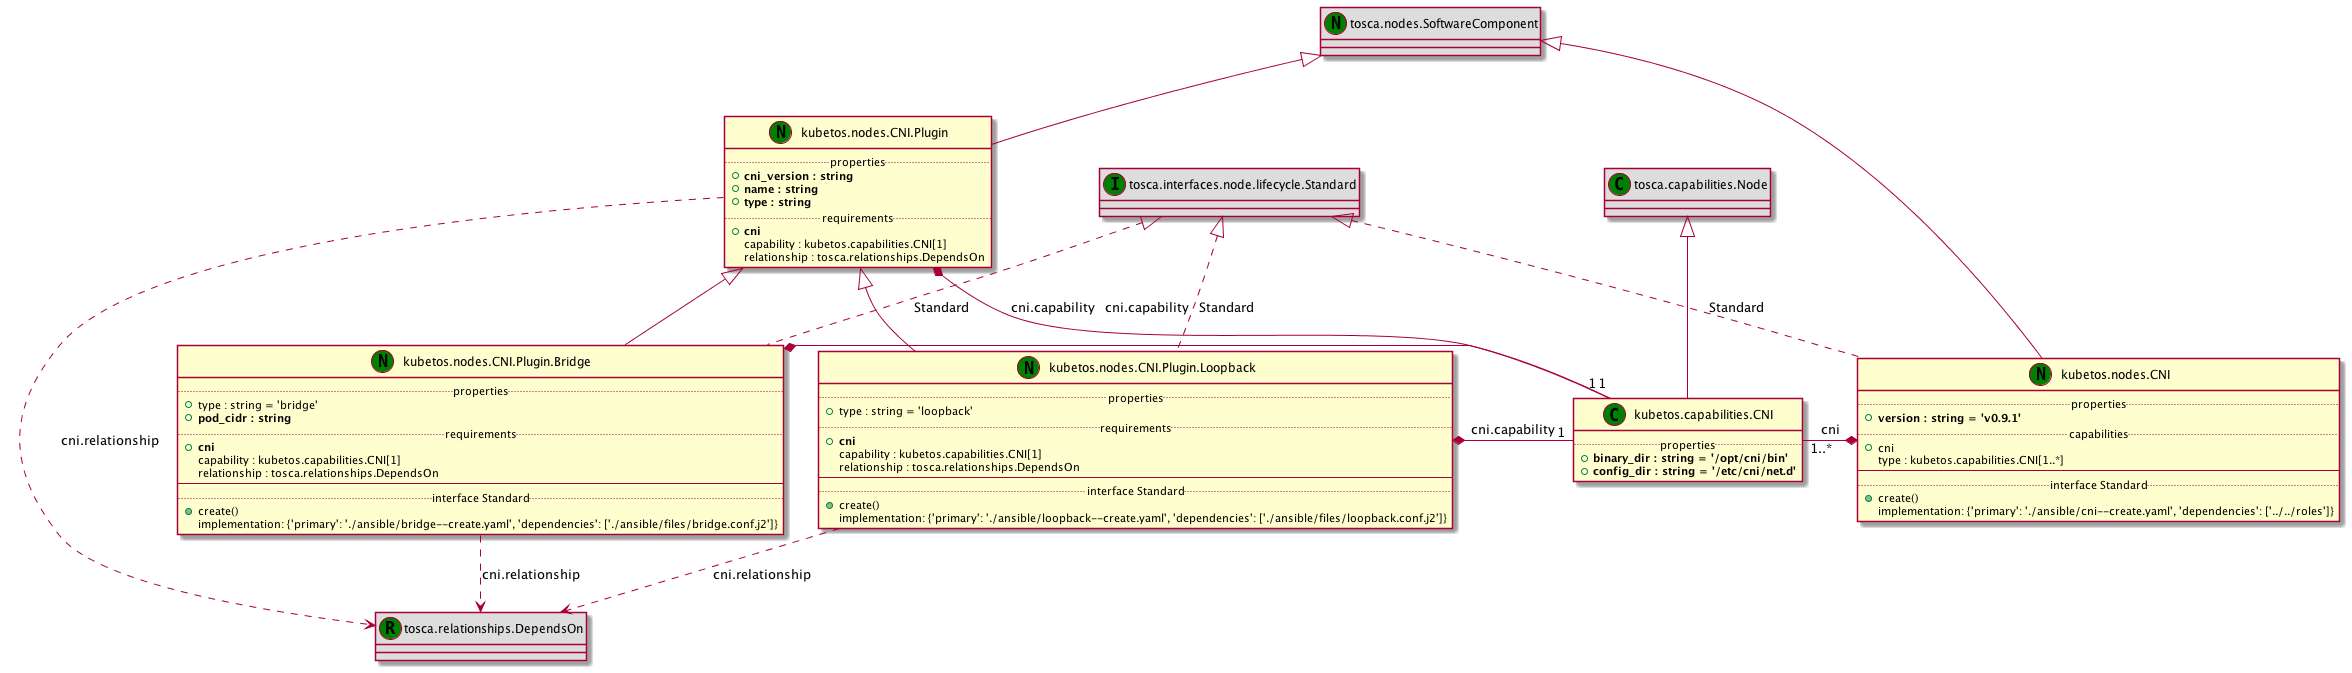

The diagram above was rendered by PlantUML. Its source (embedded in the PNG):
@startuml
set namespaceSeparator none
class "tosca.capabilities.Node" as tosca_capabilities_Node_CT << (C,green) >> #DDDDDD
class "kubetos.capabilities.CNI" as kubetos_capabilities_CNI_CT << (C,green) >> {
.. properties ..
+<b>binary_dir : string = '/opt/cni/bin'
+<b>config_dir : string = '/etc/cni/net.d'
}
class "tosca.nodes.SoftwareComponent" as tosca_nodes_SoftwareComponent_NT << (N,green) >> #DDDDDD
class "kubetos.nodes.CNI" as kubetos_nodes_CNI_NT << (N,green) >> {
.. properties ..
+<b>version : string = 'v0.9.1'
.. capabilities ..
+cni
 type : kubetos.capabilities.CNI[1..*]
--
.. interface Standard ..
+create()
 implementation: {'primary': './ansible/cni--create.yaml', 'dependencies': ['../../roles']}
}
class "tosca.interfaces.node.lifecycle.Standard" as tosca_interfaces_node_lifecycle_Standard_IT << (I,green) >> #DDDDDD
class "tosca.nodes.SoftwareComponent" as tosca_nodes_SoftwareComponent_NT << (N,green) >> #DDDDDD
class "kubetos.nodes.CNI.Plugin" as kubetos_nodes_CNI_Plugin_NT << (N,green) >> {
.. properties ..
+<b>cni_version : string
+<b>name : string
+<b>type : string
.. requirements ..
+<b>cni
 capability : kubetos.capabilities.CNI[1]
 relationship : tosca.relationships.DependsOn
}
class "tosca.relationships.DependsOn" as tosca_relationships_DependsOn_RT << (R,green) >> #DDDDDD
class "kubetos.nodes.CNI.Plugin.Bridge" as kubetos_nodes_CNI_Plugin_Bridge_NT << (N,green) >> {
.. properties ..
+type : string = 'bridge'
+<b>pod_cidr : string
.. requirements ..
+<b>cni
 capability : kubetos.capabilities.CNI[1]
 relationship : tosca.relationships.DependsOn
--
.. interface Standard ..
+create()
 implementation: {'primary': './ansible/bridge--create.yaml', 'dependencies': ['./ansible/files/bridge.conf.j2']}
}
class "tosca.relationships.DependsOn" as tosca_relationships_DependsOn_RT << (R,green) >> #DDDDDD
class "tosca.interfaces.node.lifecycle.Standard" as tosca_interfaces_node_lifecycle_Standard_IT << (I,green) >> #DDDDDD
class "kubetos.nodes.CNI.Plugin.Loopback" as kubetos_nodes_CNI_Plugin_Loopback_NT << (N,green) >> {
.. properties ..
+type : string = 'loopback'
.. requirements ..
+<b>cni
 capability : kubetos.capabilities.CNI[1]
 relationship : tosca.relationships.DependsOn
--
.. interface Standard ..
+create()
 implementation: {'primary': './ansible/loopback--create.yaml', 'dependencies': ['./ansible/files/loopback.conf.j2']}
}
class "tosca.relationships.DependsOn" as tosca_relationships_DependsOn_RT << (R,green) >> #DDDDDD
class "tosca.interfaces.node.lifecycle.Standard" as tosca_interfaces_node_lifecycle_Standard_IT << (I,green) >> #DDDDDD
tosca_capabilities_Node_CT <|-- kubetos_capabilities_CNI_CT
tosca_nodes_SoftwareComponent_NT <|-- kubetos_nodes_CNI_NT
kubetos_capabilities_CNI_CT "1..*" -* kubetos_nodes_CNI_NT : cni
tosca_interfaces_node_lifecycle_Standard_IT <|.. kubetos_nodes_CNI_NT : Standard
tosca_nodes_SoftwareComponent_NT <|-- kubetos_nodes_CNI_Plugin_NT
kubetos_nodes_CNI_Plugin_NT *- "1" kubetos_capabilities_CNI_CT : cni.capability
kubetos_nodes_CNI_Plugin_NT ..> tosca_relationships_DependsOn_RT : cni.relationship
kubetos_nodes_CNI_Plugin_NT <|-- kubetos_nodes_CNI_Plugin_Bridge_NT
kubetos_nodes_CNI_Plugin_Bridge_NT *- "1" kubetos_capabilities_CNI_CT : cni.capability
kubetos_nodes_CNI_Plugin_Bridge_NT ..> tosca_relationships_DependsOn_RT : cni.relationship
tosca_interfaces_node_lifecycle_Standard_IT <|.. kubetos_nodes_CNI_Plugin_Bridge_NT : Standard
kubetos_nodes_CNI_Plugin_NT <|-- kubetos_nodes_CNI_Plugin_Loopback_NT
kubetos_nodes_CNI_Plugin_Loopback_NT *- "1" kubetos_capabilities_CNI_CT : cni.capability
kubetos_nodes_CNI_Plugin_Loopback_NT ..> tosca_relationships_DependsOn_RT : cni.relationship
tosca_interfaces_node_lifecycle_Standard_IT <|.. kubetos_nodes_CNI_Plugin_Loopback_NT : Standard
@enduml